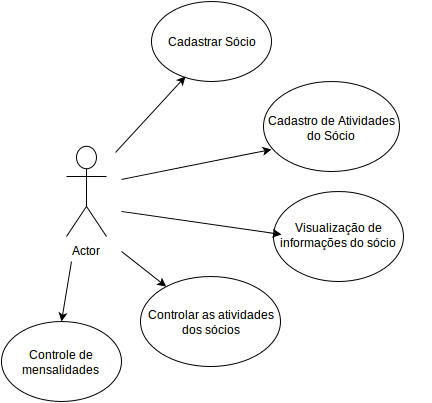

The diagram above was exported from draw.io. Its source (the exported page's mxGraphModel, read from the mxfile embedded in the PNG):
<mxGraphModel dx="876" dy="437" grid="1" gridSize="10" guides="1" tooltips="1" connect="1" arrows="1" fold="1" page="1" pageScale="1" pageWidth="850" pageHeight="1100" background="#ffffff" math="0" shadow="0">
  <root>
    <mxCell id="0" />
    <mxCell id="1" parent="0" />
    <mxCell id="16f9c8c21605837a-1" value="Actor" style="shape=umlActor;verticalLabelPosition=bottom;labelBackgroundColor=#ffffff;verticalAlign=top;html=1;rounded=1;shadow=0;glass=0;" vertex="1" parent="1">
      <mxGeometry x="185" y="165" width="40" height="90" as="geometry" />
    </mxCell>
    <mxCell id="16f9c8c21605837a-3" value="" style="ellipse;whiteSpace=wrap;html=1;rounded=1;shadow=0;glass=0;" vertex="1" parent="1">
      <mxGeometry x="270" y="20" width="120" height="80" as="geometry" />
    </mxCell>
    <mxCell id="16f9c8c21605837a-4" value="" style="ellipse;whiteSpace=wrap;html=1;rounded=1;shadow=0;glass=0;" vertex="1" parent="1">
      <mxGeometry x="382" y="100" width="136" height="90" as="geometry" />
    </mxCell>
    <mxCell id="16f9c8c21605837a-5" value="" style="ellipse;whiteSpace=wrap;html=1;rounded=1;shadow=0;glass=0;" vertex="1" parent="1">
      <mxGeometry x="392" y="210" width="130" height="90" as="geometry" />
    </mxCell>
    <mxCell id="16f9c8c21605837a-6" value="Cadastrar Sócio&lt;br&gt;" style="text;html=1;strokeColor=none;fillColor=none;align=center;verticalAlign=middle;whiteSpace=wrap;rounded=1;shadow=0;glass=0;" vertex="1" parent="1">
      <mxGeometry x="225" y="30" width="210" height="60" as="geometry" />
    </mxCell>
    <mxCell id="16f9c8c21605837a-7" value="Cadastro de Atividades &lt;br&gt;do Sócio" style="text;html=1;strokeColor=none;fillColor=none;align=center;verticalAlign=middle;whiteSpace=wrap;rounded=1;shadow=0;glass=0;" vertex="1" parent="1">
      <mxGeometry x="349" y="121" width="200" height="50" as="geometry" />
    </mxCell>
    <mxCell id="16f9c8c21605837a-8" value="Visualização de informações do sócio&lt;br&gt;" style="text;html=1;strokeColor=none;fillColor=none;align=center;verticalAlign=middle;whiteSpace=wrap;rounded=1;shadow=0;glass=0;" vertex="1" parent="1">
      <mxGeometry x="382" y="233" width="150" height="40" as="geometry" />
    </mxCell>
    <mxCell id="16f9c8c21605837a-9" value="" style="ellipse;whiteSpace=wrap;html=1;rounded=1;shadow=0;glass=0;" vertex="1" parent="1">
      <mxGeometry x="259" y="295" width="140" height="90" as="geometry" />
    </mxCell>
    <mxCell id="16f9c8c21605837a-10" value="Controlar as atividades dos sócios&lt;br&gt;" style="text;html=1;strokeColor=none;fillColor=none;align=center;verticalAlign=middle;whiteSpace=wrap;rounded=1;shadow=0;glass=0;" vertex="1" parent="1">
      <mxGeometry x="265" y="310" width="130" height="60" as="geometry" />
    </mxCell>
    <mxCell id="16f9c8c21605837a-11" value="" style="endArrow=classic;html=1;entryX=0.283;entryY=0.938;entryPerimeter=0;" edge="1" parent="1" target="16f9c8c21605837a-3">
      <mxGeometry width="50" height="50" relative="1" as="geometry">
        <mxPoint x="234" y="171" as="sourcePoint" />
        <mxPoint x="284" y="121" as="targetPoint" />
      </mxGeometry>
    </mxCell>
    <mxCell id="16f9c8c21605837a-12" value="" style="endArrow=classic;html=1;entryX=0.205;entryY=0.78;entryPerimeter=0;" edge="1" parent="1">
      <mxGeometry width="50" height="50" relative="1" as="geometry">
        <mxPoint x="240" y="198" as="sourcePoint" />
        <mxPoint x="390" y="168" as="targetPoint" />
      </mxGeometry>
    </mxCell>
    <mxCell id="16f9c8c21605837a-13" value="" style="endArrow=classic;html=1;entryX=0.12;entryY=0.5;entryPerimeter=0;" edge="1" parent="1" target="16f9c8c21605837a-8">
      <mxGeometry width="50" height="50" relative="1" as="geometry">
        <mxPoint x="240" y="230" as="sourcePoint" />
        <mxPoint x="340" y="210" as="targetPoint" />
      </mxGeometry>
    </mxCell>
    <mxCell id="16f9c8c21605837a-15" value="" style="endArrow=classic;html=1;" edge="1" parent="1" target="16f9c8c21605837a-9">
      <mxGeometry width="50" height="50" relative="1" as="geometry">
        <mxPoint x="240" y="270" as="sourcePoint" />
        <mxPoint x="309" y="245" as="targetPoint" />
      </mxGeometry>
    </mxCell>
    <mxCell id="16f9c8c21605837a-16" value="" style="ellipse;whiteSpace=wrap;html=1;rounded=1;shadow=0;glass=0;" vertex="1" parent="1">
      <mxGeometry x="120" y="340" width="120" height="80" as="geometry" />
    </mxCell>
    <mxCell id="16f9c8c21605837a-17" value="Controle de mensalidades&lt;br&gt;" style="text;html=1;strokeColor=none;fillColor=none;align=center;verticalAlign=middle;whiteSpace=wrap;rounded=1;shadow=0;glass=0;" vertex="1" parent="1">
      <mxGeometry x="120" y="360" width="120" height="40" as="geometry" />
    </mxCell>
    <mxCell id="16f9c8c21605837a-18" value="" style="endArrow=classic;html=1;entryX=0.5;entryY=0;" edge="1" parent="1" target="16f9c8c21605837a-16">
      <mxGeometry width="50" height="50" relative="1" as="geometry">
        <mxPoint x="190" y="280" as="sourcePoint" />
        <mxPoint x="60" y="10" as="targetPoint" />
      </mxGeometry>
    </mxCell>
  </root>
</mxGraphModel>